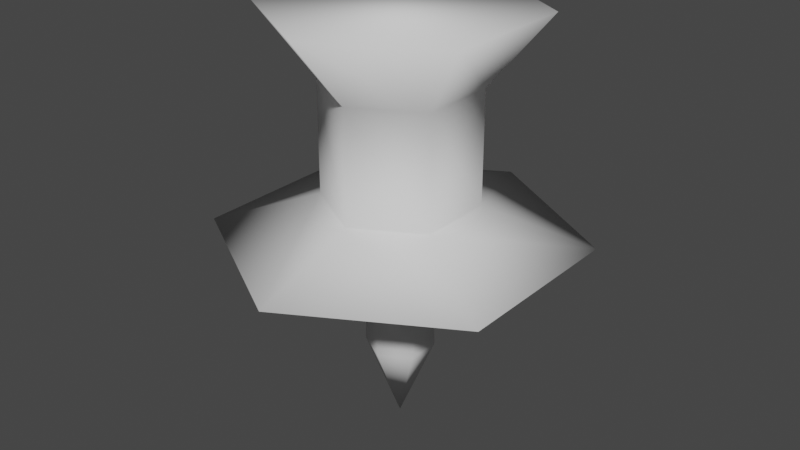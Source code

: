 # Source: corkPin.blend  (saved by Blender 2.80.75; exported with 4.5.12 LTS)
import bpy
from mathutils import Matrix  # noqa: F401  (used for matrix-valued properties, if any)

bpy.ops.wm.read_factory_settings(use_empty=True)
scene = bpy.context.scene
scene.name = 'Scene'

# ---- world
world_world = bpy.data.worlds.new('World'); scene.world = world_world
world_world.use_nodes = True; world_world.node_tree.nodes.clear()
_N = world_world.node_tree.nodes; _L = world_world.node_tree.links
n0 = _N.new('ShaderNodeOutputWorld'); n0.name = 'World Output'; n0.location = (300, 300)
n1 = _N.new('ShaderNodeBackground'); n1.name = 'Background'; n1.location = (10, 300)
n1.inputs[0].default_value = (0.05088, 0.05088, 0.05088, 1.0)
_L.new(n1.outputs[0], n0.inputs[0])
n0.is_active_output = True
world_world.color = (0.05088, 0.05088, 0.05088)
world_world.use_sun_shadow = False
world_world.sun_shadow_jitter_overblur = 0.0

# ---- meshes
me_cylinder = bpy.data.meshes.new('Cylinder')
me_cylinder.from_pydata([(-1.987e-08, -9.934e-09, -1.0), (-6.933e-09, 0.8046, 1.541), (0.3945, -0.2278, 1.116), (0.6968, 0.4023, 1.541), (0.3948, 0.2279, 0.4319), (0.6968, -0.4023, 1.541), (0.3945, 0.2278, 1.116), (-7.728e-08, -0.8046, 1.541), (-2.642e-08, 0.4555, 1.116), (-0.6968, -0.4023, 1.541), (-2.641e-08, 0.4559, 0.4319), (-0.6968, 0.4023, 1.541), (-2.816e-08, 0.2065, -0.5), (-2.85e-08, 0.197, 0.2043), (1.882e-08, 1.098, 0.2174), (0.9505, 0.5488, 0.2174), (0.1706, 0.09851, 0.2043), (0.1789, 0.1033, -0.5), (0.9505, -0.5488, 0.2174), (0.1706, -0.09851, 0.2043), (0.1789, -0.1033, -0.5), (-7.713e-08, -1.098, 0.2174), (-4.572e-08, -0.197, 0.2043), (-4.621e-08, -0.2065, -0.5), (-0.9505, -0.5488, 0.2174), (-0.1706, -0.09851, 0.2043), (-0.1789, -0.1033, -0.5), (-0.9505, 0.5488, 0.2174), (-0.1706, 0.09851, 0.2043), (-0.1789, 0.1033, -0.5), (0.3948, -0.2279, 0.4319), (-6.624e-08, -0.4555, 1.116), (-6.626e-08, -0.4559, 0.4319), (-0.3945, -0.2278, 1.116), (-0.3948, -0.2279, 0.4319), (-0.3945, 0.2278, 1.116), (-0.3948, 0.2279, 0.4319)], [], [(8, 1, 3, 6), (6, 3, 5, 2), (2, 5, 7, 31), (31, 7, 9, 33), (3, 1, 11, 9, 7, 5), (33, 9, 11, 35), (35, 11, 1, 8), (34, 33, 35, 36), (0, 29, 12), (29, 28, 13, 12), (28, 27, 14, 13), (0, 26, 29), (26, 25, 28, 29), (25, 24, 27, 28), (0, 23, 26), (23, 22, 25, 26), (22, 21, 24, 25), (0, 20, 23), (20, 19, 22, 23), (19, 18, 21, 22), (0, 17, 20), (17, 16, 19, 20), (16, 15, 18, 19), (0, 12, 17), (12, 13, 16, 17), (13, 14, 15, 16), (24, 34, 36, 27), (36, 35, 8, 10), (27, 36, 10, 14), (21, 32, 34, 24), (32, 31, 33, 34), (18, 30, 32, 21), (30, 2, 31, 32), (15, 4, 30, 18), (4, 6, 2, 30), (14, 10, 4, 15), (10, 8, 6, 4)])
me_cylinder.polygons.foreach_set('use_smooth', [True] * 37)
_uv = me_cylinder.uv_layers.new(name='UVMap')
_uv.uv.foreach_set('vector', [1.0, 0.9583, 1.0, 1.0, 0.8333, 1.0, 0.8333, 0.9583, 0.8333, 0.9583, 0.8333, 1.0, 0.6667, 1.0, 0.6667, 0.9583, 0.6667, 0.9583, 0.6667, 1.0, 0.5, 1.0, 0.5, 0.9583, 0.5, 0.9583, 0.5, 1.0, 0.3333, 1.0, 0.3333, 0.9583, 0.4578, 0.37, 0.25, 0.49, 0.04215, 0.37, 0.04215, 0.13, 0.25, 0.01, 0.4578, 0.13, 0.3333, 0.9583, 0.3333, 1.0, 0.1667, 1.0, 0.1667, 0.9583, 0.1667, 0.9583, 0.1667, 1.0, -8.941e-08, 1.0, -8.941e-08, 0.9583, 0.3333, 0.9167, 0.3333, 0.9583, 0.1667, 0.9583, 0.1667, 0.9167, 0.1667, 0.5, 0.1667, 0.625, -8.941e-08, 0.625, 0.1667, 0.625, 0.1667, 0.75, -8.941e-08, 0.75, -8.941e-08, 0.625, 0.1667, 0.75, 0.1667, 0.875, -8.941e-08, 0.875, -8.941e-08, 0.75, 0.3333, 0.5, 0.3333, 0.625, 0.1667, 0.625, 0.3333, 0.625, 0.3333, 0.75, 0.1667, 0.75, 0.1667, 0.625, 0.3333, 0.75, 0.3333, 0.875, 0.1667, 0.875, 0.1667, 0.75, 0.5, 0.5, 0.5, 0.625, 0.3333, 0.625, 0.5, 0.625, 0.5, 0.75, 0.3333, 0.75, 0.3333, 0.625, 0.5, 0.75, 0.5, 0.875, 0.3333, 0.875, 0.3333, 0.75, 0.6667, 0.5, 0.6667, 0.625, 0.5, 0.625, 0.6667, 0.625, 0.6667, 0.75, 0.5, 0.75, 0.5, 0.625, 0.6667, 0.75, 0.6667, 0.875, 0.5, 0.875, 0.5, 0.75, 0.8333, 0.5, 0.8333, 0.625, 0.6667, 0.625, 0.8333, 0.625, 0.8333, 0.75, 0.6667, 0.75, 0.6667, 0.625, 0.8333, 0.75, 0.8333, 0.875, 0.6667, 0.875, 0.6667, 0.75, 1.0, 0.5, 1.0, 0.625, 0.8333, 0.625, 1.0, 0.625, 1.0, 0.75, 0.8333, 0.75, 0.8333, 0.625, 1.0, 0.75, 1.0, 0.875, 0.8333, 0.875, 0.8333, 0.75, 0.3333, 0.875, 0.3333, 0.9167, 0.1667, 0.9167, 0.1667, 0.875, 0.1667, 0.9167, 0.1667, 0.9583, -8.941e-08, 0.9583, -8.941e-08, 0.9167, 0.1667, 0.875, 0.1667, 0.9167, -8.941e-08, 0.9167, -8.941e-08, 0.875, 0.5, 0.875, 0.5, 0.9167, 0.3333, 0.9167, 0.3333, 0.875, 0.5, 0.9167, 0.5, 0.9583, 0.3333, 0.9583, 0.3333, 0.9167, 0.6667, 0.875, 0.6667, 0.9167, 0.5, 0.9167, 0.5, 0.875, 0.6667, 0.9167, 0.6667, 0.9583, 0.5, 0.9583, 0.5, 0.9167, 0.8333, 0.875, 0.8333, 0.9167, 0.6667, 0.9167, 0.6667, 0.875, 0.8333, 0.9167, 0.8333, 0.9583, 0.6667, 0.9583, 0.6667, 0.9167, 1.0, 0.875, 1.0, 0.9167, 0.8333, 0.9167, 0.8333, 0.875, 1.0, 0.9167, 1.0, 0.9583, 0.8333, 0.9583, 0.8333, 0.9167])
me_cylinder.use_remesh_preserve_volume = False
me_cylinder.use_remesh_preserve_attributes = False
me_cylinder.use_mirror_vertex_groups = False
me_cylinder.update()

# ---- objects
ob_cylinder = bpy.data.objects.new('Cylinder', me_cylinder)

# ---- transforms, parenting, visibility, modifiers, constraints
ob_cylinder.location = (0.0, 0.0, 0.0)
ob_cylinder.scale = (0.2799, 0.2799, 0.2799)
ob_cylinder.lineart.crease_threshold = 0.0

# ---- collection membership
scene.collection.objects.link(ob_cylinder)

# ---- scene / render settings (as saved in the file)
scene.frame_start = 1; scene.frame_end = 250; scene.frame_set(1)
scene.render.engine = 'BLENDER_EEVEE_NEXT'
scene.cycles.use_denoising = False
scene.cycles.samples = 128
scene.cycles.sampling_pattern = 'TABULATED_SOBOL'
scene.cycles.use_adaptive_sampling = False
scene.cycles.use_light_tree = False
scene.view_settings.view_transform = 'Filmic'
bpy.context.view_layer.update()

# ---- added for rendering (the .blend has no active camera and no usable light): camera, sun
cam_auto = bpy.data.cameras.new('AutoCamera')
cam_auto.lens = 50.0
cam_auto.sensor_width = 36.0
cam_auto.clip_end = 1000.0
ob_auto_camera = bpy.data.objects.new('AutoCamera', cam_auto)
scene.collection.objects.link(ob_auto_camera)
ob_auto_camera.location = (0.999334, -1.1992, 0.87515)
ob_auto_camera.rotation_euler = (1.09748, -7.21219e-08, 0.694738)
scene.camera = ob_auto_camera
light_auto_sun = bpy.data.lights.new('AutoSun', 'SUN')
light_auto_sun.energy = 3.0
light_auto_sun.angle = 0.0523599
ob_auto_sun = bpy.data.objects.new('AutoSun', light_auto_sun)
scene.collection.objects.link(ob_auto_sun)
ob_auto_sun.rotation_euler = (0.872665, 0.174533, 0.523599)
bpy.context.view_layer.update()
